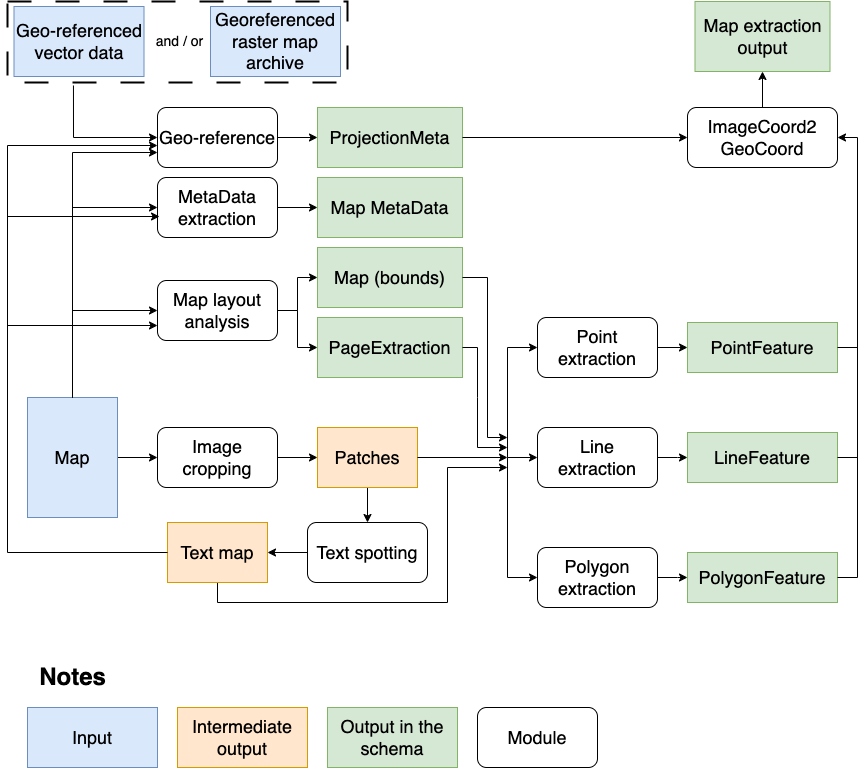

The diagram above was exported from draw.io. Its source (the exported page's mxGraphModel, read from the mxfile embedded in the PNG):
<mxGraphModel dx="2000" dy="751" grid="1" gridSize="10" guides="1" tooltips="1" connect="1" arrows="1" fold="1" page="1" pageScale="1" pageWidth="850" pageHeight="1100" math="0" shadow="0">
  <root>
    <mxCell id="0" />
    <mxCell id="1" parent="0" />
    <mxCell id="Ax3uVEaMCmN_ZmbYuVNR-1" value="" style="rounded=0;whiteSpace=wrap;html=1;fillColor=none;dashed=1;dashPattern=12 12;strokeWidth=2;" parent="1" vertex="1">
      <mxGeometry x="-10" y="324" width="340" height="81" as="geometry" />
    </mxCell>
    <mxCell id="Ax3uVEaMCmN_ZmbYuVNR-2" value="" style="edgeStyle=orthogonalEdgeStyle;rounded=0;orthogonalLoop=1;jettySize=auto;html=1;" parent="1" source="Ax3uVEaMCmN_ZmbYuVNR-5" target="Ax3uVEaMCmN_ZmbYuVNR-7" edge="1">
      <mxGeometry relative="1" as="geometry" />
    </mxCell>
    <mxCell id="Ax3uVEaMCmN_ZmbYuVNR-5" value="&lt;font style=&quot;font-size: 18px;&quot;&gt;Map&lt;/font&gt;" style="rounded=0;whiteSpace=wrap;html=1;fillColor=#dae8fc;strokeColor=#6c8ebf;" parent="1" vertex="1">
      <mxGeometry x="10" y="720" width="90" height="120" as="geometry" />
    </mxCell>
    <mxCell id="Ax3uVEaMCmN_ZmbYuVNR-6" value="" style="edgeStyle=orthogonalEdgeStyle;rounded=0;orthogonalLoop=1;jettySize=auto;html=1;" parent="1" source="Ax3uVEaMCmN_ZmbYuVNR-7" target="Ax3uVEaMCmN_ZmbYuVNR-25" edge="1">
      <mxGeometry relative="1" as="geometry" />
    </mxCell>
    <mxCell id="Ax3uVEaMCmN_ZmbYuVNR-7" value="&lt;font style=&quot;font-size: 18px;&quot;&gt;Image cropping&lt;/font&gt;" style="rounded=1;whiteSpace=wrap;html=1;" parent="1" vertex="1">
      <mxGeometry x="140" y="750" width="120" height="60" as="geometry" />
    </mxCell>
    <mxCell id="Ax3uVEaMCmN_ZmbYuVNR-8" value="&lt;font style=&quot;font-size: 18px;&quot;&gt;Map MetaData&lt;/font&gt;" style="rounded=0;whiteSpace=wrap;html=1;fillColor=#d5e8d4;strokeColor=#82b366;" parent="1" vertex="1">
      <mxGeometry x="300" y="500" width="145" height="60" as="geometry" />
    </mxCell>
    <mxCell id="Ax3uVEaMCmN_ZmbYuVNR-10" value="&lt;font style=&quot;font-size: 18px;&quot;&gt;Text spotting&lt;/font&gt;" style="rounded=1;whiteSpace=wrap;html=1;" parent="1" vertex="1">
      <mxGeometry x="290" y="845" width="120" height="60" as="geometry" />
    </mxCell>
    <mxCell id="Ax3uVEaMCmN_ZmbYuVNR-16" value="" style="edgeStyle=orthogonalEdgeStyle;rounded=0;orthogonalLoop=1;jettySize=auto;html=1;exitX=0.5;exitY=1;exitDx=0;exitDy=0;" parent="1" source="Ax3uVEaMCmN_ZmbYuVNR-17" edge="1">
      <mxGeometry relative="1" as="geometry">
        <mxPoint x="490" y="790" as="targetPoint" />
        <Array as="points">
          <mxPoint x="200" y="925" />
          <mxPoint x="430" y="925" />
          <mxPoint x="430" y="790" />
        </Array>
        <mxPoint x="150" y="920" as="sourcePoint" />
      </mxGeometry>
    </mxCell>
    <mxCell id="Ax3uVEaMCmN_ZmbYuVNR-17" value="&lt;font style=&quot;font-size: 18px;&quot;&gt;Text map&lt;/font&gt;" style="rounded=0;whiteSpace=wrap;html=1;fillColor=#ffe6cc;strokeColor=#d79b00;" parent="1" vertex="1">
      <mxGeometry x="150" y="845" width="100" height="60" as="geometry" />
    </mxCell>
    <mxCell id="Ax3uVEaMCmN_ZmbYuVNR-22" value="" style="edgeStyle=orthogonalEdgeStyle;rounded=0;orthogonalLoop=1;jettySize=auto;html=1;" parent="1" source="Ax3uVEaMCmN_ZmbYuVNR-23" target="Ax3uVEaMCmN_ZmbYuVNR-8" edge="1">
      <mxGeometry relative="1" as="geometry">
        <mxPoint x="360" y="570" as="targetPoint" />
      </mxGeometry>
    </mxCell>
    <mxCell id="Ax3uVEaMCmN_ZmbYuVNR-23" value="&lt;font style=&quot;font-size: 18px;&quot;&gt;MetaData extraction&lt;/font&gt;" style="rounded=1;whiteSpace=wrap;html=1;" parent="1" vertex="1">
      <mxGeometry x="140" y="500" width="120" height="60" as="geometry" />
    </mxCell>
    <mxCell id="Ax3uVEaMCmN_ZmbYuVNR-24" value="" style="edgeStyle=orthogonalEdgeStyle;rounded=0;orthogonalLoop=1;jettySize=auto;html=1;" parent="1" source="Ax3uVEaMCmN_ZmbYuVNR-25" target="Ax3uVEaMCmN_ZmbYuVNR-10" edge="1">
      <mxGeometry relative="1" as="geometry" />
    </mxCell>
    <mxCell id="Ax3uVEaMCmN_ZmbYuVNR-25" value="&lt;font style=&quot;font-size: 18px;&quot;&gt;Patches&lt;/font&gt;" style="rounded=0;whiteSpace=wrap;html=1;fillColor=#ffe6cc;strokeColor=#d79b00;" parent="1" vertex="1">
      <mxGeometry x="300" y="750" width="100" height="60" as="geometry" />
    </mxCell>
    <mxCell id="Ax3uVEaMCmN_ZmbYuVNR-26" value="" style="edgeStyle=orthogonalEdgeStyle;rounded=0;orthogonalLoop=1;jettySize=auto;html=1;" parent="1" edge="1">
      <mxGeometry relative="1" as="geometry">
        <mxPoint x="640" y="670" as="sourcePoint" />
        <mxPoint x="670" y="670" as="targetPoint" />
      </mxGeometry>
    </mxCell>
    <mxCell id="Ax3uVEaMCmN_ZmbYuVNR-27" value="&lt;font style=&quot;font-size: 18px;&quot;&gt;Point extraction&lt;/font&gt;" style="rounded=1;whiteSpace=wrap;html=1;" parent="1" vertex="1">
      <mxGeometry x="520" y="640" width="120" height="60" as="geometry" />
    </mxCell>
    <mxCell id="Ax3uVEaMCmN_ZmbYuVNR-28" value="" style="edgeStyle=orthogonalEdgeStyle;rounded=0;orthogonalLoop=1;jettySize=auto;html=1;" parent="1" source="Ax3uVEaMCmN_ZmbYuVNR-29" edge="1">
      <mxGeometry relative="1" as="geometry">
        <mxPoint x="670" y="780" as="targetPoint" />
      </mxGeometry>
    </mxCell>
    <mxCell id="Ax3uVEaMCmN_ZmbYuVNR-29" value="&lt;font style=&quot;font-size: 18px;&quot;&gt;Line &lt;br&gt;extraction&lt;/font&gt;" style="rounded=1;whiteSpace=wrap;html=1;" parent="1" vertex="1">
      <mxGeometry x="520" y="750" width="120" height="60" as="geometry" />
    </mxCell>
    <mxCell id="Ax3uVEaMCmN_ZmbYuVNR-30" value="" style="edgeStyle=orthogonalEdgeStyle;rounded=0;orthogonalLoop=1;jettySize=auto;html=1;" parent="1" source="Ax3uVEaMCmN_ZmbYuVNR-31" edge="1">
      <mxGeometry relative="1" as="geometry">
        <mxPoint x="670" y="900" as="targetPoint" />
      </mxGeometry>
    </mxCell>
    <mxCell id="Ax3uVEaMCmN_ZmbYuVNR-31" value="&lt;font style=&quot;font-size: 18px;&quot;&gt;Polygon&lt;br&gt;extraction&lt;/font&gt;" style="rounded=1;whiteSpace=wrap;html=1;" parent="1" vertex="1">
      <mxGeometry x="520" y="870" width="120" height="60" as="geometry" />
    </mxCell>
    <mxCell id="Ax3uVEaMCmN_ZmbYuVNR-35" value="" style="endArrow=classic;html=1;rounded=0;entryX=0;entryY=0.5;entryDx=0;entryDy=0;endFill=1;" parent="1" target="Ax3uVEaMCmN_ZmbYuVNR-29" edge="1">
      <mxGeometry width="50" height="50" relative="1" as="geometry">
        <mxPoint x="490" y="780" as="sourcePoint" />
        <mxPoint x="330" y="650" as="targetPoint" />
      </mxGeometry>
    </mxCell>
    <mxCell id="Ax3uVEaMCmN_ZmbYuVNR-51" value="" style="edgeStyle=orthogonalEdgeStyle;rounded=0;orthogonalLoop=1;jettySize=auto;html=1;entryX=0;entryY=0.5;entryDx=0;entryDy=0;" parent="1" source="Ax3uVEaMCmN_ZmbYuVNR-52" target="Ax3uVEaMCmN_ZmbYuVNR-54" edge="1">
      <mxGeometry relative="1" as="geometry">
        <mxPoint x="360" y="460" as="targetPoint" />
      </mxGeometry>
    </mxCell>
    <mxCell id="Ax3uVEaMCmN_ZmbYuVNR-52" value="&lt;font style=&quot;font-size: 18px;&quot;&gt;Geo-reference&lt;/font&gt;" style="rounded=1;whiteSpace=wrap;html=1;" parent="1" vertex="1">
      <mxGeometry x="140" y="430" width="120" height="60" as="geometry" />
    </mxCell>
    <mxCell id="Ax3uVEaMCmN_ZmbYuVNR-54" value="&lt;font style=&quot;font-size: 18px;&quot;&gt;ProjectionMeta&lt;/font&gt;" style="rounded=0;whiteSpace=wrap;html=1;fillColor=#d5e8d4;strokeColor=#82b366;" parent="1" vertex="1">
      <mxGeometry x="300" y="430" width="145" height="60" as="geometry" />
    </mxCell>
    <mxCell id="Ax3uVEaMCmN_ZmbYuVNR-55" value="" style="edgeStyle=orthogonalEdgeStyle;rounded=0;orthogonalLoop=1;jettySize=auto;html=1;" parent="1" source="Ax3uVEaMCmN_ZmbYuVNR-56" target="Ax3uVEaMCmN_ZmbYuVNR-58" edge="1">
      <mxGeometry relative="1" as="geometry" />
    </mxCell>
    <mxCell id="Ax3uVEaMCmN_ZmbYuVNR-56" value="&lt;font style=&quot;font-size: 18px;&quot;&gt;ImageCoord2&lt;br&gt;GeoCoord&lt;/font&gt;" style="rounded=1;whiteSpace=wrap;html=1;" parent="1" vertex="1">
      <mxGeometry x="670" y="430" width="150" height="60" as="geometry" />
    </mxCell>
    <mxCell id="Ax3uVEaMCmN_ZmbYuVNR-57" value="" style="endArrow=none;html=1;rounded=0;entryX=1;entryY=0.5;entryDx=0;entryDy=0;exitX=0;exitY=0.5;exitDx=0;exitDy=0;endFill=0;startArrow=classic;startFill=1;" parent="1" source="Ax3uVEaMCmN_ZmbYuVNR-56" target="Ax3uVEaMCmN_ZmbYuVNR-54" edge="1">
      <mxGeometry width="50" height="50" relative="1" as="geometry">
        <mxPoint x="670" y="630" as="sourcePoint" />
        <mxPoint x="720" y="580" as="targetPoint" />
      </mxGeometry>
    </mxCell>
    <mxCell id="Ax3uVEaMCmN_ZmbYuVNR-58" value="&lt;font style=&quot;font-size: 18px;&quot;&gt;Map extraction output&lt;/font&gt;" style="rounded=0;whiteSpace=wrap;html=1;fillColor=#d5e8d4;strokeColor=#82b366;" parent="1" vertex="1">
      <mxGeometry x="677.5" y="324" width="135" height="70" as="geometry" />
    </mxCell>
    <mxCell id="Ax3uVEaMCmN_ZmbYuVNR-59" value="&lt;font style=&quot;font-size: 18px;&quot;&gt;Input&lt;/font&gt;" style="rounded=0;whiteSpace=wrap;html=1;fillColor=#dae8fc;strokeColor=#6c8ebf;" parent="1" vertex="1">
      <mxGeometry x="10" y="1030" width="130" height="60" as="geometry" />
    </mxCell>
    <mxCell id="Ax3uVEaMCmN_ZmbYuVNR-60" value="&lt;font style=&quot;font-size: 18px;&quot;&gt;Module&lt;/font&gt;" style="rounded=1;whiteSpace=wrap;html=1;" parent="1" vertex="1">
      <mxGeometry x="460" y="1030" width="120" height="60" as="geometry" />
    </mxCell>
    <mxCell id="Ax3uVEaMCmN_ZmbYuVNR-61" value="&lt;font style=&quot;font-size: 24px;&quot;&gt;&lt;b&gt;Notes&lt;/b&gt;&lt;/font&gt;" style="text;html=1;align=center;verticalAlign=middle;resizable=0;points=[];autosize=1;strokeColor=none;fillColor=none;" parent="1" vertex="1">
      <mxGeometry x="10" y="980" width="90" height="40" as="geometry" />
    </mxCell>
    <mxCell id="Ax3uVEaMCmN_ZmbYuVNR-62" value="&lt;font style=&quot;font-size: 18px;&quot;&gt;Georeferenced raster map archive&lt;/font&gt;" style="rounded=0;whiteSpace=wrap;html=1;fillColor=#dae8fc;strokeColor=#6c8ebf;" parent="1" vertex="1">
      <mxGeometry x="193" y="329" width="130" height="70" as="geometry" />
    </mxCell>
    <mxCell id="Ax3uVEaMCmN_ZmbYuVNR-64" value="&lt;font style=&quot;font-size: 18px;&quot;&gt;Geo-referenced vector data&lt;/font&gt;" style="rounded=0;whiteSpace=wrap;html=1;fillColor=#dae8fc;strokeColor=#6c8ebf;" parent="1" vertex="1">
      <mxGeometry x="-3.5" y="329" width="130" height="70" as="geometry" />
    </mxCell>
    <mxCell id="Ax3uVEaMCmN_ZmbYuVNR-65" value="&lt;font style=&quot;font-size: 14px;&quot;&gt;and / or&lt;/font&gt;" style="text;html=1;align=center;verticalAlign=middle;resizable=0;points=[];autosize=1;strokeColor=none;fillColor=none;" parent="1" vertex="1">
      <mxGeometry x="126.5" y="349" width="70" height="30" as="geometry" />
    </mxCell>
    <mxCell id="Ax3uVEaMCmN_ZmbYuVNR-66" value="&lt;font style=&quot;font-size: 18px;&quot;&gt;PointFeature&lt;/font&gt;" style="rounded=0;whiteSpace=wrap;html=1;fillColor=#d5e8d4;strokeColor=#82b366;" parent="1" vertex="1">
      <mxGeometry x="670" y="645" width="150" height="50" as="geometry" />
    </mxCell>
    <mxCell id="Ax3uVEaMCmN_ZmbYuVNR-68" value="&lt;font style=&quot;font-size: 18px;&quot;&gt;LineFeature&lt;/font&gt;" style="rounded=0;whiteSpace=wrap;html=1;fillColor=#d5e8d4;strokeColor=#82b366;" parent="1" vertex="1">
      <mxGeometry x="670" y="755" width="150" height="50" as="geometry" />
    </mxCell>
    <mxCell id="Ax3uVEaMCmN_ZmbYuVNR-70" value="&lt;font style=&quot;font-size: 18px;&quot;&gt;PolygonFeature&lt;/font&gt;" style="rounded=0;whiteSpace=wrap;html=1;fillColor=#d5e8d4;strokeColor=#82b366;" parent="1" vertex="1">
      <mxGeometry x="670" y="875" width="150" height="50" as="geometry" />
    </mxCell>
    <mxCell id="Ax3uVEaMCmN_ZmbYuVNR-73" value="" style="endArrow=none;html=1;rounded=0;exitX=1;exitY=0.5;exitDx=0;exitDy=0;" parent="1" source="Ax3uVEaMCmN_ZmbYuVNR-66" edge="1">
      <mxGeometry width="50" height="50" relative="1" as="geometry">
        <mxPoint x="1290" y="685" as="sourcePoint" />
        <mxPoint x="840" y="670" as="targetPoint" />
      </mxGeometry>
    </mxCell>
    <mxCell id="Ax3uVEaMCmN_ZmbYuVNR-75" value="" style="endArrow=none;html=1;rounded=0;exitX=1;exitY=0.5;exitDx=0;exitDy=0;" parent="1" source="Ax3uVEaMCmN_ZmbYuVNR-68" edge="1">
      <mxGeometry width="50" height="50" relative="1" as="geometry">
        <mxPoint x="1290" y="805" as="sourcePoint" />
        <mxPoint x="840" y="780" as="targetPoint" />
      </mxGeometry>
    </mxCell>
    <mxCell id="Ax3uVEaMCmN_ZmbYuVNR-77" value="" style="endArrow=none;html=1;rounded=0;exitX=1;exitY=0.5;exitDx=0;exitDy=0;" parent="1" source="Ax3uVEaMCmN_ZmbYuVNR-70" edge="1">
      <mxGeometry width="50" height="50" relative="1" as="geometry">
        <mxPoint x="1290" y="925" as="sourcePoint" />
        <mxPoint x="840" y="900" as="targetPoint" />
        <Array as="points" />
      </mxGeometry>
    </mxCell>
    <mxCell id="Ax3uVEaMCmN_ZmbYuVNR-78" value="" style="endArrow=classic;html=1;rounded=0;entryX=1;entryY=0.5;entryDx=0;entryDy=0;" parent="1" target="Ax3uVEaMCmN_ZmbYuVNR-56" edge="1">
      <mxGeometry width="50" height="50" relative="1" as="geometry">
        <mxPoint x="840" y="900" as="sourcePoint" />
        <mxPoint x="850" y="460" as="targetPoint" />
        <Array as="points">
          <mxPoint x="840" y="460" />
        </Array>
      </mxGeometry>
    </mxCell>
    <mxCell id="Ax3uVEaMCmN_ZmbYuVNR-79" value="&lt;font style=&quot;font-size: 18px;&quot;&gt;Intermediate output&lt;/font&gt;" style="rounded=0;whiteSpace=wrap;html=1;fillColor=#ffe6cc;strokeColor=#d79b00;" parent="1" vertex="1">
      <mxGeometry x="160" y="1030" width="130" height="60" as="geometry" />
    </mxCell>
    <mxCell id="Ax3uVEaMCmN_ZmbYuVNR-80" value="&lt;font style=&quot;font-size: 18px;&quot;&gt;Output in the schema&lt;/font&gt;" style="rounded=0;whiteSpace=wrap;html=1;fillColor=#d5e8d4;strokeColor=#82b366;" parent="1" vertex="1">
      <mxGeometry x="310" y="1030" width="130" height="60" as="geometry" />
    </mxCell>
    <mxCell id="Ax3uVEaMCmN_ZmbYuVNR-84" value="&lt;span style=&quot;font-size: 18px;&quot;&gt;Map layout analysis&lt;/span&gt;" style="rounded=1;whiteSpace=wrap;html=1;" parent="1" vertex="1">
      <mxGeometry x="140" y="603" width="120" height="60" as="geometry" />
    </mxCell>
    <mxCell id="Ax3uVEaMCmN_ZmbYuVNR-85" value="" style="endArrow=classic;html=1;rounded=0;exitX=0.5;exitY=0;exitDx=0;exitDy=0;entryX=0;entryY=0.5;entryDx=0;entryDy=0;" parent="1" source="Ax3uVEaMCmN_ZmbYuVNR-5" target="Ax3uVEaMCmN_ZmbYuVNR-84" edge="1">
      <mxGeometry width="50" height="50" relative="1" as="geometry">
        <mxPoint x="270" y="660" as="sourcePoint" />
        <mxPoint x="320" y="610" as="targetPoint" />
        <Array as="points">
          <mxPoint x="55" y="633" />
        </Array>
      </mxGeometry>
    </mxCell>
    <mxCell id="Ax3uVEaMCmN_ZmbYuVNR-86" value="&lt;font style=&quot;font-size: 18px;&quot;&gt;Map (bounds)&lt;/font&gt;" style="rounded=0;whiteSpace=wrap;html=1;fillColor=#d5e8d4;strokeColor=#82b366;" parent="1" vertex="1">
      <mxGeometry x="300" y="570" width="145" height="60" as="geometry" />
    </mxCell>
    <mxCell id="Ax3uVEaMCmN_ZmbYuVNR-87" value="&lt;font style=&quot;font-size: 18px;&quot;&gt;PageExtraction&lt;/font&gt;" style="rounded=0;whiteSpace=wrap;html=1;fillColor=#d5e8d4;strokeColor=#82b366;" parent="1" vertex="1">
      <mxGeometry x="300" y="640" width="145" height="60" as="geometry" />
    </mxCell>
    <mxCell id="Ax3uVEaMCmN_ZmbYuVNR-89" value="" style="endArrow=classic;html=1;rounded=0;exitX=1;exitY=0.5;exitDx=0;exitDy=0;entryX=0;entryY=0.5;entryDx=0;entryDy=0;" parent="1" source="Ax3uVEaMCmN_ZmbYuVNR-84" target="Ax3uVEaMCmN_ZmbYuVNR-86" edge="1">
      <mxGeometry width="50" height="50" relative="1" as="geometry">
        <mxPoint x="480" y="660" as="sourcePoint" />
        <mxPoint x="530" y="610" as="targetPoint" />
        <Array as="points">
          <mxPoint x="280" y="633" />
          <mxPoint x="280" y="600" />
        </Array>
      </mxGeometry>
    </mxCell>
    <mxCell id="Ax3uVEaMCmN_ZmbYuVNR-90" value="" style="endArrow=classic;html=1;rounded=0;entryX=0;entryY=0.5;entryDx=0;entryDy=0;exitX=1;exitY=0.5;exitDx=0;exitDy=0;" parent="1" source="Ax3uVEaMCmN_ZmbYuVNR-84" target="Ax3uVEaMCmN_ZmbYuVNR-87" edge="1">
      <mxGeometry width="50" height="50" relative="1" as="geometry">
        <mxPoint x="480" y="660" as="sourcePoint" />
        <mxPoint x="530" y="610" as="targetPoint" />
        <Array as="points">
          <mxPoint x="280" y="633" />
          <mxPoint x="280" y="670" />
        </Array>
      </mxGeometry>
    </mxCell>
    <mxCell id="Ax3uVEaMCmN_ZmbYuVNR-91" value="" style="endArrow=classic;html=1;rounded=0;exitX=1;exitY=0.5;exitDx=0;exitDy=0;" parent="1" source="Ax3uVEaMCmN_ZmbYuVNR-25" edge="1">
      <mxGeometry width="50" height="50" relative="1" as="geometry">
        <mxPoint x="430" y="820" as="sourcePoint" />
        <mxPoint x="490" y="780" as="targetPoint" />
      </mxGeometry>
    </mxCell>
    <mxCell id="Ax3uVEaMCmN_ZmbYuVNR-94" value="" style="endArrow=classic;html=1;rounded=0;entryX=0;entryY=0.5;entryDx=0;entryDy=0;exitX=0;exitY=0.5;exitDx=0;exitDy=0;startArrow=classic;startFill=1;" parent="1" source="Ax3uVEaMCmN_ZmbYuVNR-31" target="Ax3uVEaMCmN_ZmbYuVNR-27" edge="1">
      <mxGeometry width="50" height="50" relative="1" as="geometry">
        <mxPoint x="310" y="780" as="sourcePoint" />
        <mxPoint x="360" y="730" as="targetPoint" />
        <Array as="points">
          <mxPoint x="490" y="900" />
          <mxPoint x="490" y="780" />
          <mxPoint x="490" y="670" />
        </Array>
      </mxGeometry>
    </mxCell>
    <mxCell id="6W78u6-1KbZNsavg0ddz-2" value="" style="endArrow=classic;html=1;rounded=0;exitX=0;exitY=0.5;exitDx=0;exitDy=0;entryX=1;entryY=0.5;entryDx=0;entryDy=0;" parent="1" source="Ax3uVEaMCmN_ZmbYuVNR-10" target="Ax3uVEaMCmN_ZmbYuVNR-17" edge="1">
      <mxGeometry width="50" height="50" relative="1" as="geometry">
        <mxPoint x="370" y="620" as="sourcePoint" />
        <mxPoint x="420" y="570" as="targetPoint" />
      </mxGeometry>
    </mxCell>
    <mxCell id="6W78u6-1KbZNsavg0ddz-4" value="" style="endArrow=classic;html=1;rounded=0;exitX=1;exitY=0.5;exitDx=0;exitDy=0;" parent="1" source="Ax3uVEaMCmN_ZmbYuVNR-87" edge="1">
      <mxGeometry width="50" height="50" relative="1" as="geometry">
        <mxPoint x="540" y="750" as="sourcePoint" />
        <mxPoint x="490" y="770" as="targetPoint" />
        <Array as="points">
          <mxPoint x="460" y="670" />
          <mxPoint x="460" y="720" />
          <mxPoint x="460" y="770" />
        </Array>
      </mxGeometry>
    </mxCell>
    <mxCell id="6W78u6-1KbZNsavg0ddz-5" value="" style="endArrow=classic;html=1;rounded=0;exitX=1;exitY=0.5;exitDx=0;exitDy=0;" parent="1" source="Ax3uVEaMCmN_ZmbYuVNR-86" edge="1">
      <mxGeometry width="50" height="50" relative="1" as="geometry">
        <mxPoint x="540" y="750" as="sourcePoint" />
        <mxPoint x="490" y="760" as="targetPoint" />
        <Array as="points">
          <mxPoint x="470" y="600" />
          <mxPoint x="470" y="760" />
        </Array>
      </mxGeometry>
    </mxCell>
    <mxCell id="6W78u6-1KbZNsavg0ddz-6" value="" style="endArrow=classic;html=1;rounded=0;exitX=0.5;exitY=0;exitDx=0;exitDy=0;entryX=0;entryY=0.5;entryDx=0;entryDy=0;" parent="1" source="Ax3uVEaMCmN_ZmbYuVNR-5" target="Ax3uVEaMCmN_ZmbYuVNR-23" edge="1">
      <mxGeometry width="50" height="50" relative="1" as="geometry">
        <mxPoint x="470" y="590" as="sourcePoint" />
        <mxPoint x="520" y="540" as="targetPoint" />
        <Array as="points">
          <mxPoint x="55" y="530" />
        </Array>
      </mxGeometry>
    </mxCell>
    <mxCell id="6W78u6-1KbZNsavg0ddz-7" value="" style="endArrow=classic;html=1;rounded=0;exitX=0.5;exitY=0;exitDx=0;exitDy=0;entryX=0;entryY=0.75;entryDx=0;entryDy=0;" parent="1" source="Ax3uVEaMCmN_ZmbYuVNR-5" target="Ax3uVEaMCmN_ZmbYuVNR-52" edge="1">
      <mxGeometry width="50" height="50" relative="1" as="geometry">
        <mxPoint x="470" y="590" as="sourcePoint" />
        <mxPoint x="520" y="540" as="targetPoint" />
        <Array as="points">
          <mxPoint x="55" y="475" />
        </Array>
      </mxGeometry>
    </mxCell>
    <mxCell id="6W78u6-1KbZNsavg0ddz-8" value="" style="endArrow=classic;html=1;rounded=0;exitX=0;exitY=0.5;exitDx=0;exitDy=0;" parent="1" source="Ax3uVEaMCmN_ZmbYuVNR-17" edge="1">
      <mxGeometry width="50" height="50" relative="1" as="geometry">
        <mxPoint x="160" y="590" as="sourcePoint" />
        <mxPoint x="140" y="468" as="targetPoint" />
        <Array as="points">
          <mxPoint x="-10" y="875" />
          <mxPoint x="-10" y="468" />
        </Array>
      </mxGeometry>
    </mxCell>
    <mxCell id="6W78u6-1KbZNsavg0ddz-9" value="" style="endArrow=classic;html=1;rounded=0;entryX=0.017;entryY=0.65;entryDx=0;entryDy=0;entryPerimeter=0;" parent="1" target="Ax3uVEaMCmN_ZmbYuVNR-23" edge="1">
      <mxGeometry width="50" height="50" relative="1" as="geometry">
        <mxPoint x="-10" y="539" as="sourcePoint" />
        <mxPoint x="320" y="570" as="targetPoint" />
      </mxGeometry>
    </mxCell>
    <mxCell id="6W78u6-1KbZNsavg0ddz-11" value="" style="endArrow=classic;html=1;rounded=0;entryX=0;entryY=0.5;entryDx=0;entryDy=0;exitX=0.194;exitY=1.037;exitDx=0;exitDy=0;exitPerimeter=0;" parent="1" source="Ax3uVEaMCmN_ZmbYuVNR-1" target="Ax3uVEaMCmN_ZmbYuVNR-52" edge="1">
      <mxGeometry width="50" height="50" relative="1" as="geometry">
        <mxPoint x="70" y="410" as="sourcePoint" />
        <mxPoint x="550" y="540" as="targetPoint" />
        <Array as="points">
          <mxPoint x="56" y="460" />
        </Array>
      </mxGeometry>
    </mxCell>
    <mxCell id="EroqX5XHtOFbDOc5aCz3-1" value="" style="endArrow=classic;html=1;rounded=0;entryX=0;entryY=0.75;entryDx=0;entryDy=0;" edge="1" parent="1" target="Ax3uVEaMCmN_ZmbYuVNR-84">
      <mxGeometry width="50" height="50" relative="1" as="geometry">
        <mxPoint x="-10" y="648" as="sourcePoint" />
        <mxPoint x="200" y="530" as="targetPoint" />
      </mxGeometry>
    </mxCell>
  </root>
</mxGraphModel>